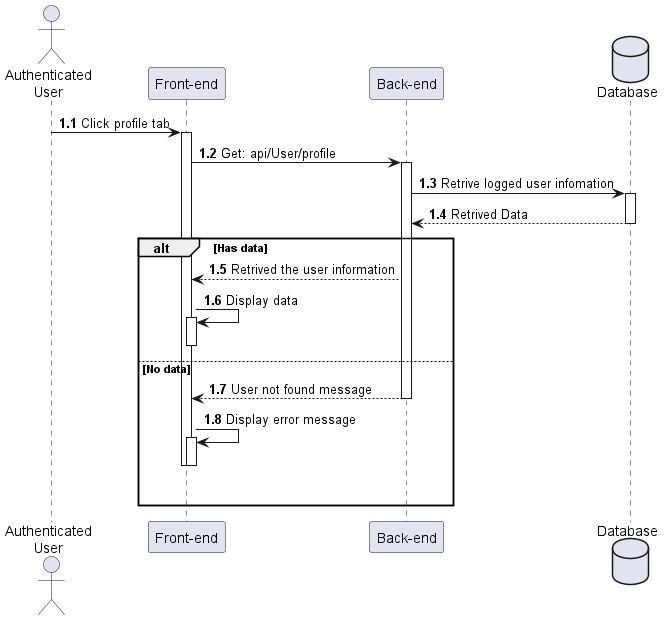

The diagram above was rendered by PlantUML. Its source (embedded in the PNG):
@startuml Profile

actor "Authenticated\nUser" as user
participant "Front-end" as client
participant "Back-end" as server 
database "Database" as db

autonumber 1.1 "<b>0:"

user -> client++ : Click profile tab 
client -> server++ : Get: api/User/profile
server -> db++ : Retrive logged user infomation
db --> server : Retrived Data
deactivate

alt Has data
    server --> client : Retrived the user information
    client -> client++ : Display data
    deactivate

else No data
    server --> client : User not found message
    deactivate
    client -> client++ : Display error message
    deactivate
    deactivate 
    |||
end 
@enduml